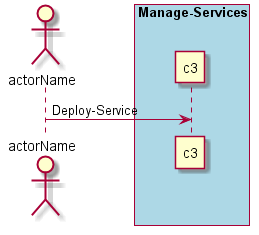

The diagram above was rendered by PlantUML. Its source (embedded in the PNG):
@startuml
Actor "actorName" as A

box "Manage-Services" #lightblue
participant "c3" as S
A -> S : Deploy-Service
end box

@enduml